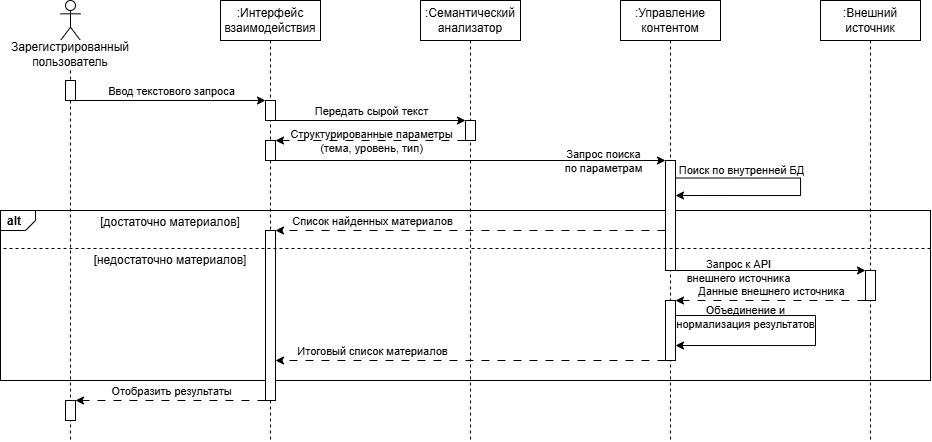

The diagram above was exported from draw.io. Its source (the exported page's mxGraphModel, read from the mxfile embedded in the PNG):
<mxGraphModel dx="487" dy="620" grid="1" gridSize="10" guides="1" tooltips="1" connect="1" arrows="1" fold="1" page="1" pageScale="1" pageWidth="1169" pageHeight="827" math="0" shadow="0">
  <root>
    <mxCell id="0" />
    <mxCell id="1" parent="0" />
    <mxCell id="ocDSbauWJRcvMQ9XSOx9-159" parent="1" style="strokeColor=inherit;fillColor=inherit;gradientColor=inherit;html=1;shape=mxgraph.sysml.package;labelX=35;fontStyle=1;align=left;verticalAlign=top;spacingLeft=5;spacingTop=-3;" value="alt" vertex="1">
      <mxGeometry height="170" width="930" x="30" y="250" as="geometry" />
    </mxCell>
    <mxCell id="ocDSbauWJRcvMQ9XSOx9-160" parent="1" style="shape=umlLifeline;perimeter=lifelinePerimeter;whiteSpace=wrap;html=1;container=1;dropTarget=0;collapsible=0;recursiveResize=0;outlineConnect=0;portConstraint=eastwest;newEdgeStyle={&quot;curved&quot;:0,&quot;rounded&quot;:0};participant=umlActor;" value="" vertex="1">
      <mxGeometry height="440" width="20" x="90" y="40" as="geometry" />
    </mxCell>
    <mxCell id="ocDSbauWJRcvMQ9XSOx9-161" parent="1" style="text;html=1;whiteSpace=wrap;strokeColor=none;fillColor=none;align=center;verticalAlign=middle;rounded=0;labelBackgroundColor=default;" value="Зарегистрированный&lt;div&gt;пользователь&lt;/div&gt;" vertex="1">
      <mxGeometry height="30" width="60" x="70" y="79" as="geometry" />
    </mxCell>
    <mxCell id="ocDSbauWJRcvMQ9XSOx9-162" parent="1" style="shape=umlLifeline;perimeter=lifelinePerimeter;whiteSpace=wrap;html=1;container=1;dropTarget=0;collapsible=0;recursiveResize=0;outlineConnect=0;portConstraint=eastwest;newEdgeStyle={&quot;curved&quot;:0,&quot;rounded&quot;:0};" value=":Интерфейс взаимодействия" vertex="1">
      <mxGeometry height="440" width="100" x="250" y="40" as="geometry" />
    </mxCell>
    <mxCell id="ocDSbauWJRcvMQ9XSOx9-163" parent="1" style="shape=umlLifeline;perimeter=lifelinePerimeter;whiteSpace=wrap;html=1;container=1;dropTarget=0;collapsible=0;recursiveResize=0;outlineConnect=0;portConstraint=eastwest;newEdgeStyle={&quot;curved&quot;:0,&quot;rounded&quot;:0};" value=":Семантический анализатор" vertex="1">
      <mxGeometry height="440" width="100" x="450" y="40" as="geometry" />
    </mxCell>
    <mxCell id="ocDSbauWJRcvMQ9XSOx9-164" parent="1" style="shape=umlLifeline;perimeter=lifelinePerimeter;whiteSpace=wrap;html=1;container=1;dropTarget=0;collapsible=0;recursiveResize=0;outlineConnect=0;portConstraint=eastwest;newEdgeStyle={&quot;curved&quot;:0,&quot;rounded&quot;:0};" value=":Управление контентом" vertex="1">
      <mxGeometry height="440" width="100" x="650" y="40" as="geometry" />
    </mxCell>
    <mxCell id="ocDSbauWJRcvMQ9XSOx9-165" edge="1" parent="1" source="ocDSbauWJRcvMQ9XSOx9-167" style="rounded=0;orthogonalLoop=1;jettySize=auto;html=1;exitX=1;exitY=1;exitDx=0;exitDy=0;entryX=0;entryY=0;entryDx=0;entryDy=0;" target="ocDSbauWJRcvMQ9XSOx9-170">
      <mxGeometry relative="1" as="geometry" />
    </mxCell>
    <mxCell id="ocDSbauWJRcvMQ9XSOx9-166" connectable="0" parent="ocDSbauWJRcvMQ9XSOx9-165" style="edgeLabel;html=1;align=center;verticalAlign=middle;resizable=0;points=[];labelBackgroundColor=none;" value="Ввод текстового&amp;nbsp;&lt;span style=&quot;background-color: transparent; color: light-dark(rgb(0, 0, 0), rgb(255, 255, 255));&quot;&gt;запроса&lt;/span&gt;" vertex="1">
      <mxGeometry relative="1" x="-0.3431" as="geometry">
        <mxPoint x="33" y="-10" as="offset" />
      </mxGeometry>
    </mxCell>
    <mxCell id="ocDSbauWJRcvMQ9XSOx9-167" parent="1" style="html=1;dashed=0;whiteSpace=wrap;" value="" vertex="1">
      <mxGeometry height="20" width="10" x="95" y="120" as="geometry" />
    </mxCell>
    <mxCell id="ocDSbauWJRcvMQ9XSOx9-168" edge="1" parent="1" source="ocDSbauWJRcvMQ9XSOx9-170" style="edgeStyle=none;rounded=0;orthogonalLoop=1;jettySize=auto;html=1;exitX=1;exitY=1;exitDx=0;exitDy=0;entryX=0;entryY=0;entryDx=0;entryDy=0;" target="ocDSbauWJRcvMQ9XSOx9-173">
      <mxGeometry relative="1" as="geometry" />
    </mxCell>
    <mxCell id="ocDSbauWJRcvMQ9XSOx9-169" connectable="0" parent="ocDSbauWJRcvMQ9XSOx9-168" style="edgeLabel;html=1;align=center;verticalAlign=middle;resizable=0;points=[];labelBackgroundColor=none;" value="Передать сырой текст" vertex="1">
      <mxGeometry relative="1" x="-0.0502" y="-1" as="geometry">
        <mxPoint x="5" y="-11" as="offset" />
      </mxGeometry>
    </mxCell>
    <mxCell id="ocDSbauWJRcvMQ9XSOx9-170" parent="1" style="html=1;dashed=0;whiteSpace=wrap;" value="" vertex="1">
      <mxGeometry height="20" width="10" x="295" y="140" as="geometry" />
    </mxCell>
    <mxCell id="ocDSbauWJRcvMQ9XSOx9-171" edge="1" parent="1" source="ocDSbauWJRcvMQ9XSOx9-173" style="edgeStyle=none;rounded=0;orthogonalLoop=1;jettySize=auto;html=1;exitX=0;exitY=1;exitDx=0;exitDy=0;entryX=1;entryY=0;entryDx=0;entryDy=0;dashed=1;dashPattern=8 8;" target="ocDSbauWJRcvMQ9XSOx9-176">
      <mxGeometry relative="1" as="geometry" />
    </mxCell>
    <mxCell id="ocDSbauWJRcvMQ9XSOx9-172" connectable="0" parent="ocDSbauWJRcvMQ9XSOx9-171" style="edgeLabel;html=1;align=center;verticalAlign=middle;resizable=0;points=[];labelBackgroundColor=none;" value="Структурированные параметры&lt;div&gt;(тема, уровень, тип)&lt;/div&gt;" vertex="1">
      <mxGeometry relative="1" x="0.2553" y="1" as="geometry">
        <mxPoint x="24" y="-1" as="offset" />
      </mxGeometry>
    </mxCell>
    <mxCell id="ocDSbauWJRcvMQ9XSOx9-173" parent="1" style="html=1;dashed=0;whiteSpace=wrap;" value="" vertex="1">
      <mxGeometry height="20" width="10" x="495" y="160" as="geometry" />
    </mxCell>
    <mxCell id="ocDSbauWJRcvMQ9XSOx9-174" edge="1" parent="1" source="ocDSbauWJRcvMQ9XSOx9-176" style="edgeStyle=none;rounded=0;orthogonalLoop=1;jettySize=auto;html=1;exitX=1;exitY=1;exitDx=0;exitDy=0;entryX=0;entryY=0;entryDx=0;entryDy=0;" target="ocDSbauWJRcvMQ9XSOx9-194">
      <mxGeometry relative="1" as="geometry">
        <mxPoint x="695" y="200" as="targetPoint" />
      </mxGeometry>
    </mxCell>
    <mxCell id="ocDSbauWJRcvMQ9XSOx9-175" connectable="0" parent="ocDSbauWJRcvMQ9XSOx9-174" style="edgeLabel;html=1;align=center;verticalAlign=middle;resizable=0;points=[];labelBackgroundColor=none;fontColor=default;" value="Запрос поиска&lt;div&gt;по параметрам&lt;/div&gt;" vertex="1">
      <mxGeometry relative="1" x="0.4688" y="-1" as="geometry">
        <mxPoint x="42" y="-1" as="offset" />
      </mxGeometry>
    </mxCell>
    <mxCell id="ocDSbauWJRcvMQ9XSOx9-176" parent="1" style="html=1;dashed=0;whiteSpace=wrap;" value="" vertex="1">
      <mxGeometry height="20" width="10" x="295" y="180" as="geometry" />
    </mxCell>
    <mxCell id="ocDSbauWJRcvMQ9XSOx9-177" edge="1" parent="1" style="edgeStyle=none;rounded=0;orthogonalLoop=1;jettySize=auto;html=1;entryX=1;entryY=0;entryDx=0;entryDy=0;dashed=1;dashPattern=8 8;exitX=0;exitY=1;exitDx=0;exitDy=0;">
      <mxGeometry relative="1" as="geometry">
        <mxPoint x="695" y="270" as="sourcePoint" />
        <mxPoint x="305" y="270" as="targetPoint" />
      </mxGeometry>
    </mxCell>
    <mxCell id="ocDSbauWJRcvMQ9XSOx9-178" connectable="0" parent="ocDSbauWJRcvMQ9XSOx9-177" style="edgeLabel;html=1;align=center;verticalAlign=middle;resizable=0;points=[];labelBackgroundColor=none;" value="Список найденных материалов" vertex="1">
      <mxGeometry relative="1" x="-0.3464" y="-1" as="geometry">
        <mxPoint x="-167" y="-9" as="offset" />
      </mxGeometry>
    </mxCell>
    <mxCell id="ocDSbauWJRcvMQ9XSOx9-179" edge="1" parent="1" source="ocDSbauWJRcvMQ9XSOx9-194" style="edgeStyle=none;rounded=0;orthogonalLoop=1;jettySize=auto;html=1;exitX=1;exitY=1;exitDx=0;exitDy=0;entryX=0;entryY=0;entryDx=0;entryDy=0;" target="ocDSbauWJRcvMQ9XSOx9-186">
      <mxGeometry relative="1" as="geometry">
        <mxPoint x="710" y="340" as="sourcePoint" />
      </mxGeometry>
    </mxCell>
    <mxCell id="ocDSbauWJRcvMQ9XSOx9-180" connectable="0" parent="ocDSbauWJRcvMQ9XSOx9-179" style="edgeLabel;html=1;align=center;verticalAlign=middle;resizable=0;points=[];labelBackgroundColor=none;" value="Запрос к API&lt;div&gt;внешнего источника&lt;/div&gt;" vertex="1">
      <mxGeometry relative="1" x="-0.4253" as="geometry">
        <mxPoint x="8" as="offset" />
      </mxGeometry>
    </mxCell>
    <mxCell id="ocDSbauWJRcvMQ9XSOx9-181" parent="1" style="text;html=1;whiteSpace=wrap;strokeColor=none;fillColor=none;align=center;verticalAlign=middle;rounded=0;" value="[достаточно материалов]" vertex="1">
      <mxGeometry height="23" width="200" x="100" y="250" as="geometry" />
    </mxCell>
    <mxCell id="ocDSbauWJRcvMQ9XSOx9-182" parent="1" style="text;html=1;whiteSpace=wrap;strokeColor=none;fillColor=none;align=center;verticalAlign=middle;rounded=0;" value="[недостаточно материалов]" vertex="1">
      <mxGeometry height="23" width="200" x="100" y="288" as="geometry" />
    </mxCell>
    <mxCell id="ocDSbauWJRcvMQ9XSOx9-183" parent="1" style="shape=umlLifeline;perimeter=lifelinePerimeter;whiteSpace=wrap;html=1;container=1;dropTarget=0;collapsible=0;recursiveResize=0;outlineConnect=0;portConstraint=eastwest;newEdgeStyle={&quot;curved&quot;:0,&quot;rounded&quot;:0};" value=":Внешний источник" vertex="1">
      <mxGeometry height="440" width="100" x="850" y="40" as="geometry" />
    </mxCell>
    <mxCell id="ocDSbauWJRcvMQ9XSOx9-184" edge="1" parent="1" source="ocDSbauWJRcvMQ9XSOx9-186" style="edgeStyle=none;rounded=0;orthogonalLoop=1;jettySize=auto;html=1;exitX=0;exitY=1;exitDx=0;exitDy=0;entryX=1;entryY=0;entryDx=0;entryDy=0;dashed=1;dashPattern=8 8;" target="ocDSbauWJRcvMQ9XSOx9-195">
      <mxGeometry relative="1" as="geometry">
        <mxPoint x="750.0000000000002" y="340" as="targetPoint" />
      </mxGeometry>
    </mxCell>
    <mxCell id="ocDSbauWJRcvMQ9XSOx9-185" connectable="0" parent="ocDSbauWJRcvMQ9XSOx9-184" style="edgeLabel;html=1;align=center;verticalAlign=middle;resizable=0;points=[];labelBackgroundColor=none;" value="Данные внешнего источника" vertex="1">
      <mxGeometry relative="1" x="-0.1807" y="1" as="geometry">
        <mxPoint x="-17" y="-11" as="offset" />
      </mxGeometry>
    </mxCell>
    <mxCell id="ocDSbauWJRcvMQ9XSOx9-186" parent="1" style="html=1;dashed=0;whiteSpace=wrap;" value="" vertex="1">
      <mxGeometry height="30" width="10" x="895" y="310" as="geometry" />
    </mxCell>
    <mxCell id="ocDSbauWJRcvMQ9XSOx9-187" edge="1" parent="1" source="ocDSbauWJRcvMQ9XSOx9-195" style="edgeStyle=none;rounded=0;orthogonalLoop=1;jettySize=auto;html=1;exitX=0;exitY=1;exitDx=0;exitDy=0;entryX=1;entryY=0;entryDx=0;entryDy=0;dashed=1;dashPattern=8 8;">
      <mxGeometry relative="1" as="geometry">
        <mxPoint x="650.0000000000002" y="390" as="sourcePoint" />
        <mxPoint x="305" y="400" as="targetPoint" />
      </mxGeometry>
    </mxCell>
    <mxCell id="ocDSbauWJRcvMQ9XSOx9-188" connectable="0" parent="ocDSbauWJRcvMQ9XSOx9-187" style="edgeLabel;html=1;align=center;verticalAlign=middle;resizable=0;points=[];labelBackgroundColor=none;" value="Итоговый список материалов" vertex="1">
      <mxGeometry relative="1" x="0.2329" y="-1" as="geometry">
        <mxPoint x="-54" y="-9" as="offset" />
      </mxGeometry>
    </mxCell>
    <mxCell id="ocDSbauWJRcvMQ9XSOx9-189" edge="1" parent="1" source="ocDSbauWJRcvMQ9XSOx9-191" style="edgeStyle=none;rounded=0;orthogonalLoop=1;jettySize=auto;html=1;exitX=0;exitY=1;exitDx=0;exitDy=0;entryX=1;entryY=0;entryDx=0;entryDy=0;dashed=1;dashPattern=8 8;" target="ocDSbauWJRcvMQ9XSOx9-199">
      <mxGeometry relative="1" as="geometry">
        <mxPoint x="295" y="440" as="sourcePoint" />
      </mxGeometry>
    </mxCell>
    <mxCell id="ocDSbauWJRcvMQ9XSOx9-190" connectable="0" parent="ocDSbauWJRcvMQ9XSOx9-189" style="edgeLabel;html=1;align=center;verticalAlign=middle;resizable=0;points=[];" value="Отобразить результаты" vertex="1">
      <mxGeometry relative="1" x="0.2545" y="-1" as="geometry">
        <mxPoint x="24" y="-9" as="offset" />
      </mxGeometry>
    </mxCell>
    <mxCell id="ocDSbauWJRcvMQ9XSOx9-191" parent="1" style="html=1;dashed=0;whiteSpace=wrap;" value="" vertex="1">
      <mxGeometry height="170" width="10" x="295" y="270" as="geometry" />
    </mxCell>
    <mxCell id="ocDSbauWJRcvMQ9XSOx9-192" edge="1" parent="1" style="edgeStyle=orthogonalEdgeStyle;rounded=0;orthogonalLoop=1;jettySize=auto;html=1;exitX=1;exitY=0.25;exitDx=0;exitDy=0;entryX=1;entryY=0.5;entryDx=0;entryDy=0;">
      <mxGeometry relative="1" as="geometry">
        <Array as="points">
          <mxPoint x="830" y="218" />
          <mxPoint x="830" y="235" />
        </Array>
        <mxPoint x="705" y="217.5" as="sourcePoint" />
        <mxPoint x="705" y="235" as="targetPoint" />
      </mxGeometry>
    </mxCell>
    <mxCell id="ocDSbauWJRcvMQ9XSOx9-193" connectable="0" parent="ocDSbauWJRcvMQ9XSOx9-192" style="edgeLabel;html=1;align=center;verticalAlign=middle;resizable=0;points=[];" value="Поиск по внутренней БД" vertex="1">
      <mxGeometry relative="1" x="-0.7351" y="-3" as="geometry">
        <mxPoint x="30" y="-11" as="offset" />
      </mxGeometry>
    </mxCell>
    <mxCell id="ocDSbauWJRcvMQ9XSOx9-194" parent="1" style="html=1;dashed=0;whiteSpace=wrap;" value="" vertex="1">
      <mxGeometry height="110" width="10" x="695" y="200" as="geometry" />
    </mxCell>
    <mxCell id="ocDSbauWJRcvMQ9XSOx9-195" parent="1" style="html=1;dashed=0;whiteSpace=wrap;" value="" vertex="1">
      <mxGeometry height="60" width="10" x="695" y="340" as="geometry" />
    </mxCell>
    <mxCell id="ocDSbauWJRcvMQ9XSOx9-196" edge="1" parent="1" source="ocDSbauWJRcvMQ9XSOx9-195" style="edgeStyle=orthogonalEdgeStyle;rounded=0;orthogonalLoop=1;jettySize=auto;html=1;exitX=1;exitY=0.25;exitDx=0;exitDy=0;entryX=1;entryY=0.75;entryDx=0;entryDy=0;" target="ocDSbauWJRcvMQ9XSOx9-195">
      <mxGeometry relative="1" as="geometry">
        <Array as="points">
          <mxPoint x="845" y="355" />
          <mxPoint x="845" y="385" />
        </Array>
        <mxPoint x="720" y="360" as="sourcePoint" />
        <mxPoint x="720" y="377.5" as="targetPoint" />
      </mxGeometry>
    </mxCell>
    <mxCell id="ocDSbauWJRcvMQ9XSOx9-197" connectable="0" parent="ocDSbauWJRcvMQ9XSOx9-196" style="edgeLabel;html=1;align=center;verticalAlign=middle;resizable=0;points=[];labelBackgroundColor=none;" value="Объединение и&lt;div&gt;нормализация результатов&lt;/div&gt;" vertex="1">
      <mxGeometry relative="1" x="-0.7351" y="-3" as="geometry">
        <mxPoint x="28" y="-2" as="offset" />
      </mxGeometry>
    </mxCell>
    <mxCell id="ocDSbauWJRcvMQ9XSOx9-198" edge="1" parent="1" style="strokeColor=inherit;fillColor=inherit;gradientColor=inherit;endArrow=none;html=1;edgeStyle=none;dashed=1;rounded=0;entryX=0;entryY=0.5;entryDx=0;entryDy=0;entryPerimeter=0;exitX=1;exitY=0.5;exitDx=0;exitDy=0;exitPerimeter=0;" value="">
      <mxGeometry relative="1" as="geometry">
        <mxPoint x="959.9999999999998" y="288" as="sourcePoint" />
        <mxPoint x="30" y="288" as="targetPoint" />
      </mxGeometry>
    </mxCell>
    <mxCell id="ocDSbauWJRcvMQ9XSOx9-199" parent="1" style="html=1;dashed=0;whiteSpace=wrap;" value="" vertex="1">
      <mxGeometry height="20" width="10" x="95" y="440" as="geometry" />
    </mxCell>
  </root>
</mxGraphModel>